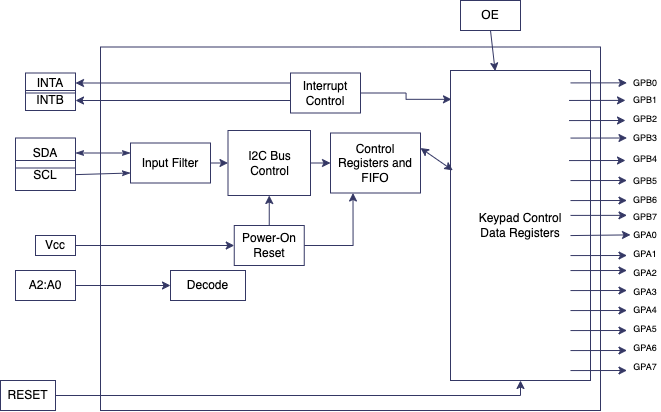

The diagram above was exported from draw.io. Its source (the exported page's mxGraphModel, read from the mxfile embedded in the PNG):
<mxGraphModel dx="1363" dy="917" grid="1" gridSize="10" guides="1" tooltips="1" connect="1" arrows="1" fold="1" page="1" pageScale="1" pageWidth="850" pageHeight="1100" math="0" shadow="0">
  <root>
    <mxCell id="0" />
    <mxCell id="1" parent="0" />
    <mxCell id="ElQxiUhi3wbRq82YkhIr-18" value="" style="rounded=0;whiteSpace=wrap;html=1;direction=south;strokeColor=#343764;" vertex="1" parent="1">
      <mxGeometry x="300" y="416.5" width="500" height="363.5" as="geometry" />
    </mxCell>
    <mxCell id="ElQxiUhi3wbRq82YkhIr-10" value="RESET" style="text;html=1;strokeColor=#343764;fillColor=none;align=center;verticalAlign=middle;whiteSpace=wrap;rounded=0;" vertex="1" parent="1">
      <mxGeometry x="200" y="750" width="55" height="30" as="geometry" />
    </mxCell>
    <mxCell id="ElQxiUhi3wbRq82YkhIr-11" value="Vcc" style="text;html=1;strokeColor=#343764;fillColor=none;align=center;verticalAlign=middle;whiteSpace=wrap;rounded=0;" vertex="1" parent="1">
      <mxGeometry x="235" y="605" width="40" height="20" as="geometry" />
    </mxCell>
    <mxCell id="ElQxiUhi3wbRq82YkhIr-19" value="Interrupt Control" style="rounded=0;whiteSpace=wrap;html=1;strokeColor=#343764;" vertex="1" parent="1">
      <mxGeometry x="490" y="442.5" width="70" height="40" as="geometry" />
    </mxCell>
    <mxCell id="ElQxiUhi3wbRq82YkhIr-20" value="I2C Bus Control" style="rounded=0;whiteSpace=wrap;html=1;strokeColor=#343764;" vertex="1" parent="1">
      <mxGeometry x="427.5" y="500" width="82.5" height="65" as="geometry" />
    </mxCell>
    <mxCell id="ElQxiUhi3wbRq82YkhIr-21" value="Power-On Reset" style="rounded=0;whiteSpace=wrap;html=1;strokeColor=#343764;" vertex="1" parent="1">
      <mxGeometry x="433.75" y="595" width="70" height="40" as="geometry" />
    </mxCell>
    <mxCell id="ElQxiUhi3wbRq82YkhIr-24" value="Keypad Control&lt;br&gt;Data Registers" style="rounded=0;whiteSpace=wrap;html=1;direction=south;strokeColor=#343764;" vertex="1" parent="1">
      <mxGeometry x="650" y="440" width="140" height="310" as="geometry" />
    </mxCell>
    <mxCell id="ElQxiUhi3wbRq82YkhIr-23" value="Control Registers and FIFO" style="rounded=0;whiteSpace=wrap;html=1;strokeColor=#343764;" vertex="1" parent="1">
      <mxGeometry x="530" y="502.5" width="90" height="60" as="geometry" />
    </mxCell>
    <mxCell id="ElQxiUhi3wbRq82YkhIr-25" value="" style="endArrow=classicThin;html=1;rounded=0;startArrow=classicThin;startFill=1;endFill=1;entryX=1;entryY=0.5;entryDx=0;entryDy=0;exitX=0;exitY=0.25;exitDx=0;exitDy=0;strokeColor=#343764;" edge="1" parent="1" source="ElQxiUhi3wbRq82YkhIr-95" target="ElQxiUhi3wbRq82YkhIr-27">
      <mxGeometry width="50" height="50" relative="1" as="geometry">
        <mxPoint x="340" y="526" as="sourcePoint" />
        <mxPoint x="280" y="525" as="targetPoint" />
      </mxGeometry>
    </mxCell>
    <mxCell id="ElQxiUhi3wbRq82YkhIr-26" value="" style="endArrow=none;html=1;rounded=0;startArrow=classicThin;startFill=1;exitX=0;exitY=0.75;exitDx=0;exitDy=0;strokeColor=#343764;" edge="1" parent="1" source="ElQxiUhi3wbRq82YkhIr-95" target="ElQxiUhi3wbRq82YkhIr-28">
      <mxGeometry width="50" height="50" relative="1" as="geometry">
        <mxPoint x="360" y="540" as="sourcePoint" />
        <mxPoint x="280" y="549" as="targetPoint" />
      </mxGeometry>
    </mxCell>
    <mxCell id="ElQxiUhi3wbRq82YkhIr-27" value="SDA" style="text;html=1;strokeColor=#343764;fillColor=none;align=center;verticalAlign=middle;whiteSpace=wrap;rounded=0;" vertex="1" parent="1">
      <mxGeometry x="215" y="507.5" width="60" height="30" as="geometry" />
    </mxCell>
    <mxCell id="ElQxiUhi3wbRq82YkhIr-28" value="SCL" style="text;html=1;strokeColor=#343764;fillColor=none;align=center;verticalAlign=middle;whiteSpace=wrap;rounded=0;" vertex="1" parent="1">
      <mxGeometry x="215" y="530" width="60" height="30" as="geometry" />
    </mxCell>
    <mxCell id="ElQxiUhi3wbRq82YkhIr-29" value="" style="endArrow=classic;html=1;rounded=0;exitX=0.5;exitY=0;exitDx=0;exitDy=0;entryX=0.5;entryY=1;entryDx=0;entryDy=0;edgeStyle=orthogonalEdgeStyle;strokeColor=#343764;" edge="1" parent="1" source="ElQxiUhi3wbRq82YkhIr-21" target="ElQxiUhi3wbRq82YkhIr-20">
      <mxGeometry width="50" height="50" relative="1" as="geometry">
        <mxPoint x="440" y="510" as="sourcePoint" />
        <mxPoint x="490" y="460" as="targetPoint" />
      </mxGeometry>
    </mxCell>
    <mxCell id="ElQxiUhi3wbRq82YkhIr-30" value="" style="endArrow=classic;html=1;rounded=0;entryX=0;entryY=0.5;entryDx=0;entryDy=0;exitX=1;exitY=0.5;exitDx=0;exitDy=0;strokeColor=#343764;" edge="1" parent="1" source="ElQxiUhi3wbRq82YkhIr-11" target="ElQxiUhi3wbRq82YkhIr-21">
      <mxGeometry width="50" height="50" relative="1" as="geometry">
        <mxPoint x="280" y="605" as="sourcePoint" />
        <mxPoint x="320" y="565" as="targetPoint" />
      </mxGeometry>
    </mxCell>
    <mxCell id="ElQxiUhi3wbRq82YkhIr-33" value="" style="endArrow=classic;html=1;rounded=0;edgeStyle=orthogonalEdgeStyle;entryX=0.25;entryY=1;entryDx=0;entryDy=0;exitX=1;exitY=0.5;exitDx=0;exitDy=0;strokeColor=#343764;" edge="1" parent="1" source="ElQxiUhi3wbRq82YkhIr-21" target="ElQxiUhi3wbRq82YkhIr-23">
      <mxGeometry width="50" height="50" relative="1" as="geometry">
        <mxPoint x="440" y="600" as="sourcePoint" />
        <mxPoint x="490" y="550" as="targetPoint" />
      </mxGeometry>
    </mxCell>
    <mxCell id="ElQxiUhi3wbRq82YkhIr-41" value="" style="endArrow=classic;startArrow=classic;html=1;rounded=0;exitX=1;exitY=0.25;exitDx=0;exitDy=0;entryX=0.322;entryY=0.984;entryDx=0;entryDy=0;entryPerimeter=0;strokeColor=#343764;" edge="1" parent="1" source="ElQxiUhi3wbRq82YkhIr-23" target="ElQxiUhi3wbRq82YkhIr-24">
      <mxGeometry width="50" height="50" relative="1" as="geometry">
        <mxPoint x="450" y="520" as="sourcePoint" />
        <mxPoint x="500" y="470" as="targetPoint" />
      </mxGeometry>
    </mxCell>
    <mxCell id="ElQxiUhi3wbRq82YkhIr-42" value="" style="endArrow=classic;html=1;rounded=0;exitX=1;exitY=0.5;exitDx=0;exitDy=0;entryX=0.093;entryY=0.993;entryDx=0;entryDy=0;entryPerimeter=0;edgeStyle=elbowEdgeStyle;strokeColor=#343764;" edge="1" parent="1" source="ElQxiUhi3wbRq82YkhIr-19" target="ElQxiUhi3wbRq82YkhIr-24">
      <mxGeometry width="50" height="50" relative="1" as="geometry">
        <mxPoint x="590" y="650" as="sourcePoint" />
        <mxPoint x="640" y="600" as="targetPoint" />
      </mxGeometry>
    </mxCell>
    <mxCell id="ElQxiUhi3wbRq82YkhIr-43" value="" style="endArrow=classic;html=1;rounded=0;exitX=0;exitY=0.25;exitDx=0;exitDy=0;entryX=1;entryY=0.5;entryDx=0;entryDy=0;strokeColor=#343764;" edge="1" parent="1" source="ElQxiUhi3wbRq82YkhIr-19" target="ElQxiUhi3wbRq82YkhIr-47">
      <mxGeometry width="50" height="50" relative="1" as="geometry">
        <mxPoint x="417.5" y="425" as="sourcePoint" />
        <mxPoint x="280" y="460" as="targetPoint" />
      </mxGeometry>
    </mxCell>
    <mxCell id="ElQxiUhi3wbRq82YkhIr-46" value="" style="endArrow=classic;html=1;rounded=0;exitX=1;exitY=0.5;exitDx=0;exitDy=0;entryX=1;entryY=0.5;entryDx=0;entryDy=0;edgeStyle=orthogonalEdgeStyle;strokeColor=#343764;" edge="1" parent="1" source="ElQxiUhi3wbRq82YkhIr-10" target="ElQxiUhi3wbRq82YkhIr-24">
      <mxGeometry width="50" height="50" relative="1" as="geometry">
        <mxPoint x="400" y="600" as="sourcePoint" />
        <mxPoint x="450" y="550" as="targetPoint" />
      </mxGeometry>
    </mxCell>
    <mxCell id="ElQxiUhi3wbRq82YkhIr-47" value="INTA" style="text;html=1;strokeColor=#343764;fillColor=none;align=center;verticalAlign=middle;whiteSpace=wrap;rounded=0;" vertex="1" parent="1">
      <mxGeometry x="225" y="442.5" width="50" height="20" as="geometry" />
    </mxCell>
    <mxCell id="ElQxiUhi3wbRq82YkhIr-48" value="" style="endArrow=classic;html=1;rounded=0;exitX=1;exitY=0.5;exitDx=0;exitDy=0;entryX=0;entryY=0.5;entryDx=0;entryDy=0;strokeColor=#343764;" edge="1" parent="1" source="ElQxiUhi3wbRq82YkhIr-20" target="ElQxiUhi3wbRq82YkhIr-23">
      <mxGeometry width="50" height="50" relative="1" as="geometry">
        <mxPoint x="430" y="640" as="sourcePoint" />
        <mxPoint x="480" y="590" as="targetPoint" />
      </mxGeometry>
    </mxCell>
    <mxCell id="ElQxiUhi3wbRq82YkhIr-49" value="" style="endArrow=classic;html=1;rounded=0;exitX=0;exitY=0.25;exitDx=0;exitDy=0;entryX=1;entryY=0.5;entryDx=0;entryDy=0;strokeColor=#343764;" edge="1" parent="1" target="ElQxiUhi3wbRq82YkhIr-50">
      <mxGeometry width="50" height="50" relative="1" as="geometry">
        <mxPoint x="490" y="470" as="sourcePoint" />
        <mxPoint x="280" y="470" as="targetPoint" />
      </mxGeometry>
    </mxCell>
    <mxCell id="ElQxiUhi3wbRq82YkhIr-50" value="INTB" style="text;html=1;strokeColor=#343764;fillColor=none;align=center;verticalAlign=middle;whiteSpace=wrap;rounded=0;" vertex="1" parent="1">
      <mxGeometry x="225" y="460" width="50" height="20" as="geometry" />
    </mxCell>
    <mxCell id="ElQxiUhi3wbRq82YkhIr-52" value="Decode" style="rounded=0;whiteSpace=wrap;html=1;strokeColor=#343764;" vertex="1" parent="1">
      <mxGeometry x="370" y="640" width="75" height="30" as="geometry" />
    </mxCell>
    <mxCell id="ElQxiUhi3wbRq82YkhIr-53" value="A2:A0" style="text;html=1;strokeColor=#343764;fillColor=none;align=center;verticalAlign=middle;whiteSpace=wrap;rounded=0;" vertex="1" parent="1">
      <mxGeometry x="215" y="640" width="60" height="30" as="geometry" />
    </mxCell>
    <mxCell id="ElQxiUhi3wbRq82YkhIr-54" value="" style="endArrow=classic;html=1;rounded=0;exitX=1;exitY=0.5;exitDx=0;exitDy=0;entryX=0;entryY=0.5;entryDx=0;entryDy=0;strokeColor=#343764;" edge="1" parent="1" source="ElQxiUhi3wbRq82YkhIr-53" target="ElQxiUhi3wbRq82YkhIr-52">
      <mxGeometry width="50" height="50" relative="1" as="geometry">
        <mxPoint x="430" y="640" as="sourcePoint" />
        <mxPoint x="480" y="590" as="targetPoint" />
      </mxGeometry>
    </mxCell>
    <mxCell id="ElQxiUhi3wbRq82YkhIr-87" value="" style="endArrow=classic;html=1;rounded=0;entryX=0.002;entryY=0.681;entryDx=0;entryDy=0;entryPerimeter=0;exitX=0.5;exitY=1;exitDx=0;exitDy=0;strokeColor=#343764;" edge="1" parent="1" source="ElQxiUhi3wbRq82YkhIr-93" target="ElQxiUhi3wbRq82YkhIr-24">
      <mxGeometry width="50" height="50" relative="1" as="geometry">
        <mxPoint x="688" y="392.5" as="sourcePoint" />
        <mxPoint x="560" y="512.5" as="targetPoint" />
      </mxGeometry>
    </mxCell>
    <mxCell id="ElQxiUhi3wbRq82YkhIr-93" value="OE" style="text;html=1;strokeColor=#343764;fillColor=none;align=center;verticalAlign=middle;whiteSpace=wrap;rounded=0;" vertex="1" parent="1">
      <mxGeometry x="660" y="370" width="60" height="30" as="geometry" />
    </mxCell>
    <mxCell id="ElQxiUhi3wbRq82YkhIr-95" value="Input Filter" style="rounded=0;whiteSpace=wrap;html=1;strokeColor=#343764;" vertex="1" parent="1">
      <mxGeometry x="330" y="512.5" width="80" height="40" as="geometry" />
    </mxCell>
    <mxCell id="ElQxiUhi3wbRq82YkhIr-96" value="" style="endArrow=classic;html=1;rounded=0;exitX=1;exitY=0.5;exitDx=0;exitDy=0;entryX=0;entryY=0.5;entryDx=0;entryDy=0;strokeColor=#343764;" edge="1" parent="1" source="ElQxiUhi3wbRq82YkhIr-95" target="ElQxiUhi3wbRq82YkhIr-20">
      <mxGeometry width="50" height="50" relative="1" as="geometry">
        <mxPoint x="350" y="550" as="sourcePoint" />
        <mxPoint x="400" y="500" as="targetPoint" />
      </mxGeometry>
    </mxCell>
    <mxCell id="ElQxiUhi3wbRq82YkhIr-105" value="" style="endArrow=classic;html=1;rounded=0;exitX=0.067;exitY=-0.032;exitDx=0;exitDy=0;exitPerimeter=0;strokeColor=#343764;" edge="1" parent="1">
      <mxGeometry width="50" height="50" relative="1" as="geometry">
        <mxPoint x="768.52" y="469.9599999999998" as="sourcePoint" />
        <mxPoint x="825" y="469.8899999999999" as="targetPoint" />
      </mxGeometry>
    </mxCell>
    <mxCell id="ElQxiUhi3wbRq82YkhIr-106" value="" style="endArrow=classic;html=1;rounded=0;exitX=0.067;exitY=-0.032;exitDx=0;exitDy=0;exitPerimeter=0;strokeColor=#343764;" edge="1" parent="1">
      <mxGeometry width="50" height="50" relative="1" as="geometry">
        <mxPoint x="768.52" y="490.0699999999998" as="sourcePoint" />
        <mxPoint x="825" y="489.9999999999999" as="targetPoint" />
      </mxGeometry>
    </mxCell>
    <mxCell id="ElQxiUhi3wbRq82YkhIr-109" value="" style="endArrow=classic;html=1;rounded=0;exitX=0.067;exitY=-0.032;exitDx=0;exitDy=0;exitPerimeter=0;strokeColor=#343764;" edge="1" parent="1">
      <mxGeometry width="50" height="50" relative="1" as="geometry">
        <mxPoint x="770" y="507.5699999999998" as="sourcePoint" />
        <mxPoint x="826.48" y="507.4999999999999" as="targetPoint" />
      </mxGeometry>
    </mxCell>
    <mxCell id="ElQxiUhi3wbRq82YkhIr-110" value="" style="endArrow=classic;html=1;rounded=0;exitX=0.067;exitY=-0.032;exitDx=0;exitDy=0;exitPerimeter=0;strokeColor=#343764;" edge="1" parent="1">
      <mxGeometry width="50" height="50" relative="1" as="geometry">
        <mxPoint x="768.52" y="530.0699999999998" as="sourcePoint" />
        <mxPoint x="825" y="529.9999999999999" as="targetPoint" />
      </mxGeometry>
    </mxCell>
    <mxCell id="ElQxiUhi3wbRq82YkhIr-111" value="" style="endArrow=classic;html=1;rounded=0;exitX=0.067;exitY=-0.032;exitDx=0;exitDy=0;exitPerimeter=0;strokeColor=#343764;" edge="1" parent="1">
      <mxGeometry width="50" height="50" relative="1" as="geometry">
        <mxPoint x="770" y="550.0699999999998" as="sourcePoint" />
        <mxPoint x="826.48" y="549.9999999999999" as="targetPoint" />
      </mxGeometry>
    </mxCell>
    <mxCell id="ElQxiUhi3wbRq82YkhIr-112" value="" style="endArrow=classic;html=1;rounded=0;exitX=0.067;exitY=-0.032;exitDx=0;exitDy=0;exitPerimeter=0;strokeColor=#343764;" edge="1" parent="1">
      <mxGeometry width="50" height="50" relative="1" as="geometry">
        <mxPoint x="770" y="570.0699999999998" as="sourcePoint" />
        <mxPoint x="826.48" y="569.9999999999999" as="targetPoint" />
      </mxGeometry>
    </mxCell>
    <mxCell id="ElQxiUhi3wbRq82YkhIr-113" value="" style="endArrow=classic;html=1;rounded=0;exitX=0.067;exitY=-0.032;exitDx=0;exitDy=0;exitPerimeter=0;strokeColor=#343764;" edge="1" parent="1">
      <mxGeometry width="50" height="50" relative="1" as="geometry">
        <mxPoint x="770" y="584.9099999999999" as="sourcePoint" />
        <mxPoint x="826.48" y="584.8399999999999" as="targetPoint" />
      </mxGeometry>
    </mxCell>
    <mxCell id="ElQxiUhi3wbRq82YkhIr-115" value="" style="endArrow=classic;html=1;rounded=0;exitX=0.067;exitY=-0.032;exitDx=0;exitDy=0;exitPerimeter=0;strokeColor=#343764;" edge="1" parent="1">
      <mxGeometry width="50" height="50" relative="1" as="geometry">
        <mxPoint x="770" y="625.0699999999998" as="sourcePoint" />
        <mxPoint x="826.48" y="624.9999999999999" as="targetPoint" />
      </mxGeometry>
    </mxCell>
    <mxCell id="ElQxiUhi3wbRq82YkhIr-116" value="" style="endArrow=classic;html=1;rounded=0;exitX=0.067;exitY=-0.032;exitDx=0;exitDy=0;exitPerimeter=0;strokeColor=#343764;" edge="1" parent="1">
      <mxGeometry width="50" height="50" relative="1" as="geometry">
        <mxPoint x="770" y="640.0699999999998" as="sourcePoint" />
        <mxPoint x="826.48" y="639.9999999999999" as="targetPoint" />
      </mxGeometry>
    </mxCell>
    <mxCell id="ElQxiUhi3wbRq82YkhIr-117" value="" style="endArrow=classic;html=1;rounded=0;exitX=0.067;exitY=-0.032;exitDx=0;exitDy=0;exitPerimeter=0;strokeColor=#343764;" edge="1" parent="1">
      <mxGeometry width="50" height="50" relative="1" as="geometry">
        <mxPoint x="770" y="660.0699999999998" as="sourcePoint" />
        <mxPoint x="826.48" y="659.9999999999999" as="targetPoint" />
      </mxGeometry>
    </mxCell>
    <mxCell id="ElQxiUhi3wbRq82YkhIr-118" value="" style="endArrow=classic;html=1;rounded=0;exitX=0.067;exitY=-0.032;exitDx=0;exitDy=0;exitPerimeter=0;strokeColor=#343764;" edge="1" parent="1">
      <mxGeometry width="50" height="50" relative="1" as="geometry">
        <mxPoint x="770" y="680.0699999999998" as="sourcePoint" />
        <mxPoint x="826.48" y="679.9999999999999" as="targetPoint" />
      </mxGeometry>
    </mxCell>
    <mxCell id="ElQxiUhi3wbRq82YkhIr-119" value="" style="endArrow=classic;html=1;rounded=0;exitX=0.067;exitY=-0.032;exitDx=0;exitDy=0;exitPerimeter=0;strokeColor=#343764;" edge="1" parent="1">
      <mxGeometry width="50" height="50" relative="1" as="geometry">
        <mxPoint x="770" y="700.0699999999998" as="sourcePoint" />
        <mxPoint x="826.48" y="699.9999999999999" as="targetPoint" />
      </mxGeometry>
    </mxCell>
    <mxCell id="ElQxiUhi3wbRq82YkhIr-120" value="" style="endArrow=classic;html=1;rounded=0;exitX=0.067;exitY=-0.032;exitDx=0;exitDy=0;exitPerimeter=0;strokeColor=#343764;" edge="1" parent="1">
      <mxGeometry width="50" height="50" relative="1" as="geometry">
        <mxPoint x="770" y="720.0699999999998" as="sourcePoint" />
        <mxPoint x="826.48" y="719.9999999999999" as="targetPoint" />
      </mxGeometry>
    </mxCell>
    <mxCell id="ElQxiUhi3wbRq82YkhIr-121" value="" style="endArrow=classic;html=1;rounded=0;exitX=0.067;exitY=-0.032;exitDx=0;exitDy=0;exitPerimeter=0;strokeColor=#343764;" edge="1" parent="1">
      <mxGeometry width="50" height="50" relative="1" as="geometry">
        <mxPoint x="770" y="452.40999999999985" as="sourcePoint" />
        <mxPoint x="826.48" y="452.3399999999999" as="targetPoint" />
      </mxGeometry>
    </mxCell>
    <mxCell id="ElQxiUhi3wbRq82YkhIr-122" value="" style="endArrow=classic;html=1;rounded=0;exitX=0.067;exitY=-0.032;exitDx=0;exitDy=0;exitPerimeter=0;strokeColor=#343764;" edge="1" parent="1">
      <mxGeometry width="50" height="50" relative="1" as="geometry">
        <mxPoint x="770" y="740.0699999999998" as="sourcePoint" />
        <mxPoint x="826.48" y="739.9999999999999" as="targetPoint" />
      </mxGeometry>
    </mxCell>
    <mxCell id="ElQxiUhi3wbRq82YkhIr-124" value="&lt;font style=&quot;font-size: 9px;&quot;&gt;GPB0&lt;/font&gt;" style="text;html=1;strokeColor=none;fillColor=none;align=center;verticalAlign=middle;whiteSpace=wrap;rounded=0;" vertex="1" parent="1">
      <mxGeometry x="830" y="442.5" width="30" height="18.75" as="geometry" />
    </mxCell>
    <mxCell id="ElQxiUhi3wbRq82YkhIr-125" value="&lt;font style=&quot;font-size: 9px;&quot;&gt;GPB1&lt;/font&gt;" style="text;html=1;strokeColor=none;fillColor=none;align=center;verticalAlign=middle;whiteSpace=wrap;rounded=0;" vertex="1" parent="1">
      <mxGeometry x="830" y="460" width="30" height="18.75" as="geometry" />
    </mxCell>
    <mxCell id="ElQxiUhi3wbRq82YkhIr-126" value="&lt;font style=&quot;font-size: 9px;&quot;&gt;GPB2&lt;/font&gt;" style="text;html=1;strokeColor=none;fillColor=none;align=center;verticalAlign=middle;whiteSpace=wrap;rounded=0;" vertex="1" parent="1">
      <mxGeometry x="830" y="478.75" width="30" height="18.75" as="geometry" />
    </mxCell>
    <mxCell id="ElQxiUhi3wbRq82YkhIr-127" value="&lt;font style=&quot;font-size: 9px;&quot;&gt;GPB3&lt;/font&gt;" style="text;html=1;strokeColor=none;fillColor=none;align=center;verticalAlign=middle;whiteSpace=wrap;rounded=0;" vertex="1" parent="1">
      <mxGeometry x="830" y="497.5" width="30" height="18.75" as="geometry" />
    </mxCell>
    <mxCell id="ElQxiUhi3wbRq82YkhIr-128" value="&lt;font style=&quot;font-size: 9px;&quot;&gt;GPB4&lt;/font&gt;" style="text;html=1;strokeColor=none;fillColor=none;align=center;verticalAlign=middle;whiteSpace=wrap;rounded=0;" vertex="1" parent="1">
      <mxGeometry x="830" y="518.75" width="30" height="18.75" as="geometry" />
    </mxCell>
    <mxCell id="ElQxiUhi3wbRq82YkhIr-129" value="&lt;font style=&quot;font-size: 9px;&quot;&gt;GPB5&lt;/font&gt;" style="text;html=1;strokeColor=none;fillColor=none;align=center;verticalAlign=middle;whiteSpace=wrap;rounded=0;" vertex="1" parent="1">
      <mxGeometry x="830" y="541" width="30" height="18.75" as="geometry" />
    </mxCell>
    <mxCell id="ElQxiUhi3wbRq82YkhIr-130" value="&lt;font style=&quot;font-size: 9px;&quot;&gt;GPB6&lt;/font&gt;" style="text;html=1;strokeColor=none;fillColor=none;align=center;verticalAlign=middle;whiteSpace=wrap;rounded=0;" vertex="1" parent="1">
      <mxGeometry x="830" y="560" width="30" height="18.75" as="geometry" />
    </mxCell>
    <mxCell id="ElQxiUhi3wbRq82YkhIr-131" value="&lt;font style=&quot;font-size: 9px;&quot;&gt;GPB7&lt;/font&gt;" style="text;html=1;strokeColor=none;fillColor=none;align=center;verticalAlign=middle;whiteSpace=wrap;rounded=0;" vertex="1" parent="1">
      <mxGeometry x="830" y="576.25" width="30" height="18.75" as="geometry" />
    </mxCell>
    <mxCell id="ElQxiUhi3wbRq82YkhIr-132" value="&lt;font style=&quot;font-size: 9px;&quot;&gt;GPA0&lt;/font&gt;" style="text;html=1;strokeColor=none;fillColor=none;align=center;verticalAlign=middle;whiteSpace=wrap;rounded=0;" vertex="1" parent="1">
      <mxGeometry x="830" y="595" width="30" height="18.75" as="geometry" />
    </mxCell>
    <mxCell id="ElQxiUhi3wbRq82YkhIr-133" value="&lt;font style=&quot;font-size: 9px;&quot;&gt;GPA1&lt;/font&gt;" style="text;html=1;strokeColor=none;fillColor=none;align=center;verticalAlign=middle;whiteSpace=wrap;rounded=0;" vertex="1" parent="1">
      <mxGeometry x="830" y="613.75" width="30" height="18.75" as="geometry" />
    </mxCell>
    <mxCell id="ElQxiUhi3wbRq82YkhIr-134" value="&lt;font style=&quot;font-size: 9px;&quot;&gt;GPA2&lt;/font&gt;" style="text;html=1;strokeColor=none;fillColor=none;align=center;verticalAlign=middle;whiteSpace=wrap;rounded=0;" vertex="1" parent="1">
      <mxGeometry x="830" y="632.5" width="30" height="18.75" as="geometry" />
    </mxCell>
    <mxCell id="ElQxiUhi3wbRq82YkhIr-135" value="&lt;font style=&quot;font-size: 9px;&quot;&gt;GPA3&lt;/font&gt;" style="text;html=1;strokeColor=none;fillColor=none;align=center;verticalAlign=middle;whiteSpace=wrap;rounded=0;" vertex="1" parent="1">
      <mxGeometry x="830" y="651.25" width="30" height="18.75" as="geometry" />
    </mxCell>
    <mxCell id="ElQxiUhi3wbRq82YkhIr-136" value="&lt;font style=&quot;font-size: 9px;&quot;&gt;GPA4&lt;/font&gt;" style="text;html=1;strokeColor=none;fillColor=none;align=center;verticalAlign=middle;whiteSpace=wrap;rounded=0;" vertex="1" parent="1">
      <mxGeometry x="830" y="670" width="30" height="18.75" as="geometry" />
    </mxCell>
    <mxCell id="ElQxiUhi3wbRq82YkhIr-137" value="&lt;font style=&quot;font-size: 9px;&quot;&gt;GPA5&lt;/font&gt;" style="text;html=1;strokeColor=none;fillColor=none;align=center;verticalAlign=middle;whiteSpace=wrap;rounded=0;" vertex="1" parent="1">
      <mxGeometry x="830" y="688.75" width="30" height="18.75" as="geometry" />
    </mxCell>
    <mxCell id="ElQxiUhi3wbRq82YkhIr-138" value="&lt;font style=&quot;font-size: 9px;&quot;&gt;GPA6&lt;/font&gt;" style="text;html=1;strokeColor=none;fillColor=none;align=center;verticalAlign=middle;whiteSpace=wrap;rounded=0;" vertex="1" parent="1">
      <mxGeometry x="830" y="707.5" width="30" height="18.75" as="geometry" />
    </mxCell>
    <mxCell id="ElQxiUhi3wbRq82YkhIr-139" value="&lt;font style=&quot;font-size: 9px;&quot;&gt;GPA7&lt;/font&gt;" style="text;html=1;strokeColor=none;fillColor=none;align=center;verticalAlign=middle;whiteSpace=wrap;rounded=0;" vertex="1" parent="1">
      <mxGeometry x="830" y="726.25" width="30" height="18.75" as="geometry" />
    </mxCell>
    <mxCell id="ElQxiUhi3wbRq82YkhIr-140" value="" style="endArrow=classic;html=1;rounded=0;exitX=0.067;exitY=-0.032;exitDx=0;exitDy=0;exitPerimeter=0;strokeColor=#343764;entryX=0;entryY=0.5;entryDx=0;entryDy=0;" edge="1" parent="1" target="ElQxiUhi3wbRq82YkhIr-132">
      <mxGeometry width="50" height="50" relative="1" as="geometry">
        <mxPoint x="770" y="605.0699999999998" as="sourcePoint" />
        <mxPoint x="826.48" y="604.9999999999999" as="targetPoint" />
      </mxGeometry>
    </mxCell>
  </root>
</mxGraphModel>